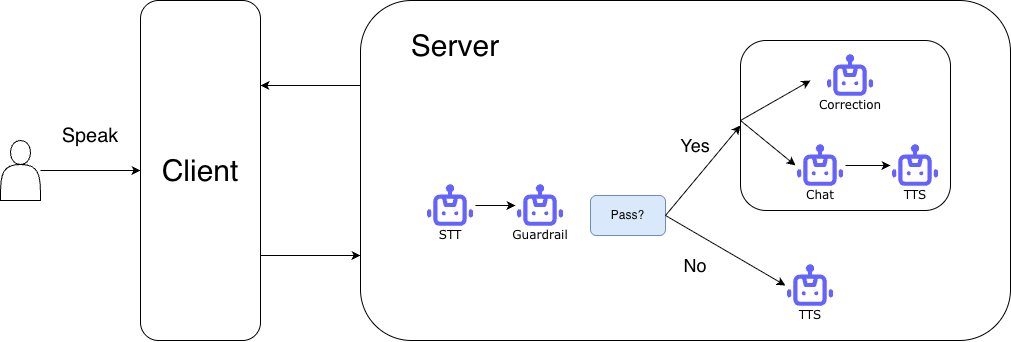

The diagram above was exported from draw.io. Its source (the exported page's mxGraphModel, read from the mxfile embedded in the PNG):
<mxGraphModel dx="1198" dy="675" grid="1" gridSize="10" guides="1" tooltips="1" connect="1" arrows="1" fold="1" page="1" pageScale="1" pageWidth="1100" pageHeight="850" math="0" shadow="0">
  <root>
    <mxCell id="0" />
    <mxCell id="1" parent="0" />
    <mxCell id="uDViGkoucw55_qPGA8mB-8" connectable="0" parent="1" style="group" value="" vertex="1">
      <mxGeometry height="70" width="60" x="560" y="390" as="geometry" />
    </mxCell>
    <mxCell id="uDViGkoucw55_qPGA8mB-5" parent="uDViGkoucw55_qPGA8mB-8" style="shape=image;html=1;verticalAlign=top;verticalLabelPosition=bottom;labelBackgroundColor=#ffffff;imageAspect=0;aspect=fixed;image=https://icons.diagrams.net/icon-cache1/Unicons_Line_vol_5-2967/robot-789.svg" value="" vertex="1">
      <mxGeometry height="50" width="50" x="5" as="geometry" />
    </mxCell>
    <mxCell id="uDViGkoucw55_qPGA8mB-7" parent="uDViGkoucw55_qPGA8mB-8" style="text;html=1;whiteSpace=wrap;strokeColor=none;fillColor=none;align=center;verticalAlign=middle;rounded=0;fontFamily=Verdana;" value="Guardrail" vertex="1">
      <mxGeometry height="30" width="60" y="40" as="geometry" />
    </mxCell>
    <mxCell id="uDViGkoucw55_qPGA8mB-9" connectable="0" parent="1" style="group" value="" vertex="1">
      <mxGeometry height="70" width="60" x="840" y="350" as="geometry" />
    </mxCell>
    <mxCell id="uDViGkoucw55_qPGA8mB-10" parent="uDViGkoucw55_qPGA8mB-9" style="shape=image;html=1;verticalAlign=top;verticalLabelPosition=bottom;labelBackgroundColor=#ffffff;imageAspect=0;aspect=fixed;image=https://icons.diagrams.net/icon-cache1/Unicons_Line_vol_5-2967/robot-789.svg" value="" vertex="1">
      <mxGeometry height="50" width="50" x="5" as="geometry" />
    </mxCell>
    <mxCell id="uDViGkoucw55_qPGA8mB-11" parent="uDViGkoucw55_qPGA8mB-9" style="text;html=1;whiteSpace=wrap;strokeColor=none;fillColor=none;align=center;verticalAlign=middle;rounded=0;fontFamily=Verdana;" value="Chat" vertex="1">
      <mxGeometry height="30" width="60" y="40" as="geometry" />
    </mxCell>
    <mxCell id="uDViGkoucw55_qPGA8mB-12" connectable="0" parent="1" style="group" value="" vertex="1">
      <mxGeometry height="70" width="60" x="935" y="350" as="geometry" />
    </mxCell>
    <mxCell id="uDViGkoucw55_qPGA8mB-13" parent="uDViGkoucw55_qPGA8mB-12" style="shape=image;html=1;verticalAlign=top;verticalLabelPosition=bottom;labelBackgroundColor=#ffffff;imageAspect=0;aspect=fixed;image=https://icons.diagrams.net/icon-cache1/Unicons_Line_vol_5-2967/robot-789.svg" value="" vertex="1">
      <mxGeometry height="50" width="50" x="5" as="geometry" />
    </mxCell>
    <mxCell id="uDViGkoucw55_qPGA8mB-14" parent="uDViGkoucw55_qPGA8mB-12" style="text;html=1;whiteSpace=wrap;strokeColor=none;fillColor=none;align=center;verticalAlign=middle;rounded=0;fontFamily=Verdana;" value="TTS" vertex="1">
      <mxGeometry height="30" width="60" y="40" as="geometry" />
    </mxCell>
    <mxCell id="uDViGkoucw55_qPGA8mB-15" connectable="0" parent="1" style="group" value="" vertex="1">
      <mxGeometry height="70" width="60" x="470" y="390" as="geometry" />
    </mxCell>
    <mxCell id="uDViGkoucw55_qPGA8mB-16" parent="uDViGkoucw55_qPGA8mB-15" style="shape=image;html=1;verticalAlign=top;verticalLabelPosition=bottom;labelBackgroundColor=#ffffff;imageAspect=0;aspect=fixed;image=https://icons.diagrams.net/icon-cache1/Unicons_Line_vol_5-2967/robot-789.svg" value="" vertex="1">
      <mxGeometry height="50" width="50" x="5" as="geometry" />
    </mxCell>
    <mxCell id="uDViGkoucw55_qPGA8mB-17" parent="uDViGkoucw55_qPGA8mB-15" style="text;html=1;whiteSpace=wrap;strokeColor=none;fillColor=none;align=center;verticalAlign=middle;rounded=0;fontFamily=Verdana;" value="STT" vertex="1">
      <mxGeometry height="30" width="60" y="40" as="geometry" />
    </mxCell>
    <mxCell id="uDViGkoucw55_qPGA8mB-18" connectable="0" parent="1" style="group" value="" vertex="1">
      <mxGeometry height="70" width="60" x="870" y="260" as="geometry" />
    </mxCell>
    <mxCell id="uDViGkoucw55_qPGA8mB-19" parent="uDViGkoucw55_qPGA8mB-18" style="shape=image;html=1;verticalAlign=top;verticalLabelPosition=bottom;labelBackgroundColor=#ffffff;imageAspect=0;aspect=fixed;image=https://icons.diagrams.net/icon-cache1/Unicons_Line_vol_5-2967/robot-789.svg" value="" vertex="1">
      <mxGeometry height="50" width="50" x="5" as="geometry" />
    </mxCell>
    <mxCell id="uDViGkoucw55_qPGA8mB-20" parent="uDViGkoucw55_qPGA8mB-18" style="text;html=1;whiteSpace=wrap;strokeColor=none;fillColor=none;align=center;verticalAlign=middle;rounded=0;fontFamily=Verdana;" value="Correction" vertex="1">
      <mxGeometry height="30" width="60" y="40" as="geometry" />
    </mxCell>
    <mxCell id="uDViGkoucw55_qPGA8mB-21" connectable="0" parent="1" style="group" value="" vertex="1">
      <mxGeometry height="70" width="60" x="830" y="470" as="geometry" />
    </mxCell>
    <mxCell id="uDViGkoucw55_qPGA8mB-22" parent="uDViGkoucw55_qPGA8mB-21" style="shape=image;html=1;verticalAlign=top;verticalLabelPosition=bottom;labelBackgroundColor=#ffffff;imageAspect=0;aspect=fixed;image=https://icons.diagrams.net/icon-cache1/Unicons_Line_vol_5-2967/robot-789.svg" value="" vertex="1">
      <mxGeometry height="50" width="50" x="5" as="geometry" />
    </mxCell>
    <mxCell id="uDViGkoucw55_qPGA8mB-23" parent="uDViGkoucw55_qPGA8mB-21" style="text;html=1;whiteSpace=wrap;strokeColor=none;fillColor=none;align=center;verticalAlign=middle;rounded=0;fontFamily=Verdana;" value="TTS" vertex="1">
      <mxGeometry height="30" width="60" y="40" as="geometry" />
    </mxCell>
    <mxCell id="uDViGkoucw55_qPGA8mB-24" parent="1" style="rounded=1;whiteSpace=wrap;html=1;fillColor=none;" value="" vertex="1">
      <mxGeometry height="170" width="210" x="790" y="250" as="geometry" />
    </mxCell>
    <mxCell id="uDViGkoucw55_qPGA8mB-25" parent="1" style="rounded=1;whiteSpace=wrap;html=1;fillColor=#dae8fc;strokeColor=#6c8ebf;" value="Pass?" vertex="1">
      <mxGeometry height="40" width="75" x="640" y="405" as="geometry" />
    </mxCell>
    <mxCell id="uDViGkoucw55_qPGA8mB-26" edge="1" parent="1" source="uDViGkoucw55_qPGA8mB-25" style="endArrow=classic;html=1;rounded=0;exitX=1;exitY=0.5;exitDx=0;exitDy=0;entryX=0;entryY=0.5;entryDx=0;entryDy=0;" target="uDViGkoucw55_qPGA8mB-24" value="">
      <mxGeometry height="50" relative="1" width="50" as="geometry">
        <mxPoint x="725" y="405" as="sourcePoint" />
        <mxPoint x="775" y="355" as="targetPoint" />
      </mxGeometry>
    </mxCell>
    <mxCell id="uDViGkoucw55_qPGA8mB-27" edge="1" parent="1" source="uDViGkoucw55_qPGA8mB-25" style="endArrow=classic;html=1;rounded=0;exitX=1;exitY=0.5;exitDx=0;exitDy=0;entryX=0;entryY=0.5;entryDx=0;entryDy=0;" target="uDViGkoucw55_qPGA8mB-22" value="">
      <mxGeometry height="50" relative="1" width="50" as="geometry">
        <mxPoint x="720" y="430" as="sourcePoint" />
        <mxPoint x="790" y="500" as="targetPoint" />
      </mxGeometry>
    </mxCell>
    <mxCell id="uDViGkoucw55_qPGA8mB-28" parent="1" style="text;html=1;whiteSpace=wrap;strokeColor=none;fillColor=none;align=center;verticalAlign=middle;rounded=0;fontSize=18;" value="Yes" vertex="1">
      <mxGeometry height="30" width="60" x="715" y="340" as="geometry" />
    </mxCell>
    <mxCell id="uDViGkoucw55_qPGA8mB-29" parent="1" style="text;html=1;whiteSpace=wrap;strokeColor=none;fillColor=none;align=center;verticalAlign=middle;rounded=0;fontSize=18;" value="No" vertex="1">
      <mxGeometry height="30" width="60" x="715" y="460" as="geometry" />
    </mxCell>
    <mxCell id="uDViGkoucw55_qPGA8mB-30" edge="1" parent="1" style="endArrow=classic;html=1;rounded=0;" value="">
      <mxGeometry height="50" relative="1" width="50" as="geometry">
        <mxPoint x="790" y="330" as="sourcePoint" />
        <mxPoint x="860" y="290" as="targetPoint" />
      </mxGeometry>
    </mxCell>
    <mxCell id="uDViGkoucw55_qPGA8mB-32" edge="1" parent="1" source="uDViGkoucw55_qPGA8mB-10" style="edgeStyle=orthogonalEdgeStyle;rounded=0;orthogonalLoop=1;jettySize=auto;html=1;entryX=0;entryY=0.5;entryDx=0;entryDy=0;" target="uDViGkoucw55_qPGA8mB-13">
      <mxGeometry relative="1" as="geometry" />
    </mxCell>
    <mxCell id="uDViGkoucw55_qPGA8mB-33" edge="1" parent="1" style="endArrow=classic;html=1;rounded=0;entryX=0;entryY=0.5;entryDx=0;entryDy=0;" target="uDViGkoucw55_qPGA8mB-10" value="">
      <mxGeometry height="50" relative="1" width="50" as="geometry">
        <mxPoint x="790" y="330" as="sourcePoint" />
        <mxPoint x="860" y="290" as="targetPoint" />
      </mxGeometry>
    </mxCell>
    <mxCell id="uDViGkoucw55_qPGA8mB-34" edge="1" parent="1" source="uDViGkoucw55_qPGA8mB-16" style="edgeStyle=orthogonalEdgeStyle;rounded=0;orthogonalLoop=1;jettySize=auto;html=1;entryX=0;entryY=0.5;entryDx=0;entryDy=0;" target="uDViGkoucw55_qPGA8mB-5">
      <mxGeometry relative="1" as="geometry" />
    </mxCell>
    <mxCell id="uDViGkoucw55_qPGA8mB-46" edge="1" parent="1" source="uDViGkoucw55_qPGA8mB-36" style="edgeStyle=orthogonalEdgeStyle;rounded=0;orthogonalLoop=1;jettySize=auto;html=1;exitX=0;exitY=0.25;exitDx=0;exitDy=0;entryX=1;entryY=0.25;entryDx=0;entryDy=0;" target="uDViGkoucw55_qPGA8mB-39">
      <mxGeometry relative="1" as="geometry" />
    </mxCell>
    <mxCell id="uDViGkoucw55_qPGA8mB-36" parent="1" style="rounded=1;whiteSpace=wrap;html=1;fillColor=none;" value="" vertex="1">
      <mxGeometry height="340" width="650" x="410" y="210" as="geometry" />
    </mxCell>
    <mxCell id="uDViGkoucw55_qPGA8mB-37" parent="1" style="text;html=1;whiteSpace=wrap;strokeColor=none;fillColor=none;align=center;verticalAlign=middle;rounded=0;fontSize=30;" value="Server" vertex="1">
      <mxGeometry height="30" width="90" x="460" y="240" as="geometry" />
    </mxCell>
    <mxCell id="uDViGkoucw55_qPGA8mB-45" edge="1" parent="1" source="uDViGkoucw55_qPGA8mB-39" style="edgeStyle=orthogonalEdgeStyle;rounded=0;orthogonalLoop=1;jettySize=auto;html=1;exitX=1;exitY=0.75;exitDx=0;exitDy=0;entryX=0;entryY=0.75;entryDx=0;entryDy=0;" target="uDViGkoucw55_qPGA8mB-36">
      <mxGeometry relative="1" as="geometry" />
    </mxCell>
    <mxCell id="uDViGkoucw55_qPGA8mB-39" parent="1" style="rounded=1;whiteSpace=wrap;html=1;fillColor=none;" value="&lt;font style=&quot;font-size: 30px;&quot;&gt;Client&lt;/font&gt;" vertex="1">
      <mxGeometry height="340" width="120" x="190" y="210" as="geometry" />
    </mxCell>
    <mxCell id="uDViGkoucw55_qPGA8mB-42" edge="1" parent="1" source="uDViGkoucw55_qPGA8mB-41" style="edgeStyle=orthogonalEdgeStyle;rounded=0;orthogonalLoop=1;jettySize=auto;html=1;" target="uDViGkoucw55_qPGA8mB-39" value="">
      <mxGeometry relative="1" as="geometry" />
    </mxCell>
    <mxCell id="uDViGkoucw55_qPGA8mB-41" parent="1" style="shape=actor;whiteSpace=wrap;html=1;" value="" vertex="1">
      <mxGeometry height="60" width="40" x="50" y="350" as="geometry" />
    </mxCell>
    <mxCell id="uDViGkoucw55_qPGA8mB-44" parent="1" style="text;html=1;whiteSpace=wrap;strokeColor=none;fillColor=none;align=center;verticalAlign=middle;rounded=0;fontSize=20;" value="Speak" vertex="1">
      <mxGeometry height="30" width="60" x="110" y="330" as="geometry" />
    </mxCell>
  </root>
</mxGraphModel>